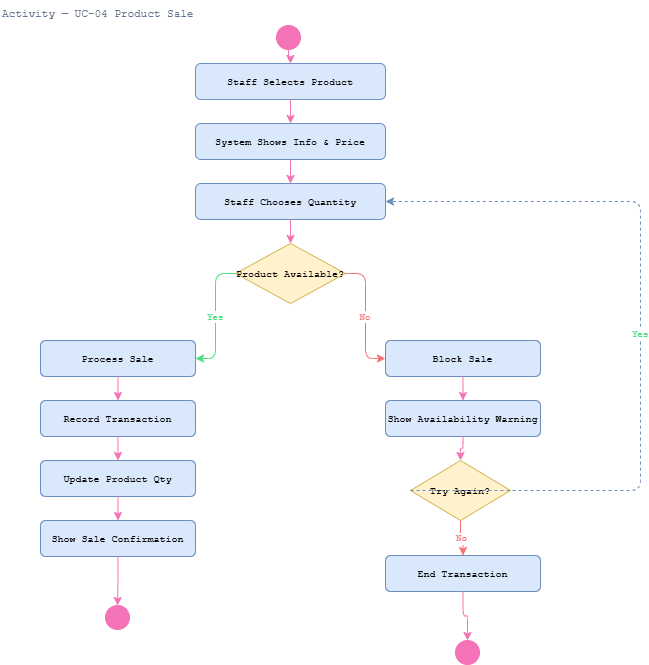

The diagram above was exported from draw.io. Its source (the exported page's mxGraphModel, read from the mxfile embedded in the PNG):
<mxGraphModel dx="1094" dy="631" grid="1" gridSize="10" guides="1" tooltips="1" connect="1" arrows="1" fold="1" page="1" pageScale="1" pageWidth="827" pageHeight="1169" math="0" shadow="0">
  <root>
    <mxCell id="0" />
    <mxCell id="1" parent="0" />
    <mxCell id="LlJU0WQrXNiuuiCRtuj1-1" parent="1" style="text;strokeColor=none;fillColor=none;fontFamily=Courier New;fontSize=11;fontColor=#64748b;" value="Activity — UC-04 Product Sale" vertex="1">
      <mxGeometry height="20" width="500" x="120" y="10" as="geometry" />
    </mxCell>
    <mxCell id="LlJU0WQrXNiuuiCRtuj1-2" parent="1" style="ellipse;aspect=fixed;fillColor=#f472b6;strokeColor=#f472b6;" value="" vertex="1">
      <mxGeometry height="24" width="24" x="396" y="35" as="geometry" />
    </mxCell>
    <mxCell id="LlJU0WQrXNiuuiCRtuj1-3" parent="1" style="rounded=1;fillColor=#dae8fc;strokeColor=#6c8ebf;fontFamily=Courier New;fontSize=10;" value="Staff Selects Product" vertex="1">
      <mxGeometry height="36" width="190" x="315" y="73" as="geometry" />
    </mxCell>
    <mxCell id="LlJU0WQrXNiuuiCRtuj1-4" parent="1" style="rounded=1;fillColor=#dae8fc;strokeColor=#6c8ebf;fontFamily=Courier New;fontSize=10;" value="System Shows Info &amp; Price" vertex="1">
      <mxGeometry height="36" width="190" x="315" y="133" as="geometry" />
    </mxCell>
    <mxCell id="LlJU0WQrXNiuuiCRtuj1-5" parent="1" style="rounded=1;fillColor=#dae8fc;strokeColor=#6c8ebf;fontFamily=Courier New;fontSize=10;" value="Staff Chooses Quantity" vertex="1">
      <mxGeometry height="36" width="190" x="315" y="193" as="geometry" />
    </mxCell>
    <mxCell id="LlJU0WQrXNiuuiCRtuj1-6" parent="1" style="rhombus;fillColor=#fff2cc;strokeColor=#d6b656;fontFamily=Courier New;fontSize=10;" value="Product Available?" vertex="1">
      <mxGeometry height="60" width="110" x="355" y="253" as="geometry" />
    </mxCell>
    <mxCell id="LlJU0WQrXNiuuiCRtuj1-7" parent="1" style="rounded=1;fillColor=#dae8fc;strokeColor=#6c8ebf;fontFamily=Courier New;fontSize=10;" value="Process Sale" vertex="1">
      <mxGeometry height="36" width="155" x="160" y="350" as="geometry" />
    </mxCell>
    <mxCell id="LlJU0WQrXNiuuiCRtuj1-8" parent="1" style="rounded=1;fillColor=#dae8fc;strokeColor=#6c8ebf;fontFamily=Courier New;fontSize=10;" value="Record Transaction" vertex="1">
      <mxGeometry height="36" width="155" x="160" y="410" as="geometry" />
    </mxCell>
    <mxCell id="LlJU0WQrXNiuuiCRtuj1-9" parent="1" style="rounded=1;fillColor=#dae8fc;strokeColor=#6c8ebf;fontFamily=Courier New;fontSize=10;" value="Update Product Qty" vertex="1">
      <mxGeometry height="36" width="155" x="160" y="470" as="geometry" />
    </mxCell>
    <mxCell id="LlJU0WQrXNiuuiCRtuj1-10" parent="1" style="rounded=1;fillColor=#dae8fc;strokeColor=#6c8ebf;fontFamily=Courier New;fontSize=10;" value="Show Sale Confirmation" vertex="1">
      <mxGeometry height="36" width="155" x="160" y="530" as="geometry" />
    </mxCell>
    <mxCell id="LlJU0WQrXNiuuiCRtuj1-11" parent="1" style="rounded=1;fillColor=#dae8fc;strokeColor=#6c8ebf;fontFamily=Courier New;fontSize=10;" value="Block Sale" vertex="1">
      <mxGeometry height="36" width="155" x="505" y="350" as="geometry" />
    </mxCell>
    <mxCell id="LlJU0WQrXNiuuiCRtuj1-12" parent="1" style="rounded=1;fillColor=#dae8fc;strokeColor=#6c8ebf;fontFamily=Courier New;fontSize=10;" value="Show Availability Warning" vertex="1">
      <mxGeometry height="36" width="155" x="505" y="410" as="geometry" />
    </mxCell>
    <mxCell id="LlJU0WQrXNiuuiCRtuj1-13" parent="1" style="rhombus;fillColor=#fff2cc;strokeColor=#d6b656;fontFamily=Courier New;fontSize=10;" value="Try Again?" vertex="1">
      <mxGeometry height="60" width="100" x="530" y="470" as="geometry" />
    </mxCell>
    <mxCell id="LlJU0WQrXNiuuiCRtuj1-14" parent="1" style="rounded=1;fillColor=#dae8fc;strokeColor=#6c8ebf;fontFamily=Courier New;fontSize=10;" value="End Transaction" vertex="1">
      <mxGeometry height="36" width="155" x="505" y="565" as="geometry" />
    </mxCell>
    <mxCell id="LlJU0WQrXNiuuiCRtuj1-15" parent="1" style="ellipse;aspect=fixed;fillColor=#f472b6;strokeColor=#f472b6;" value="" vertex="1">
      <mxGeometry height="24" width="24" x="225" y="615" as="geometry" />
    </mxCell>
    <mxCell id="LlJU0WQrXNiuuiCRtuj1-16" parent="1" style="ellipse;aspect=fixed;fillColor=#f472b6;strokeColor=#f472b6;" value="" vertex="1">
      <mxGeometry height="24" width="24" x="575" y="650" as="geometry" />
    </mxCell>
    <mxCell id="LlJU0WQrXNiuuiCRtuj1-17" edge="1" parent="1" source="LlJU0WQrXNiuuiCRtuj1-2" style="edgeStyle=orthogonalEdgeStyle;strokeColor=#f472b6;" target="LlJU0WQrXNiuuiCRtuj1-3">
      <mxGeometry relative="1" as="geometry" />
    </mxCell>
    <mxCell id="LlJU0WQrXNiuuiCRtuj1-18" edge="1" parent="1" source="LlJU0WQrXNiuuiCRtuj1-3" style="edgeStyle=orthogonalEdgeStyle;strokeColor=#f472b6;" target="LlJU0WQrXNiuuiCRtuj1-4">
      <mxGeometry relative="1" as="geometry" />
    </mxCell>
    <mxCell id="LlJU0WQrXNiuuiCRtuj1-19" edge="1" parent="1" source="LlJU0WQrXNiuuiCRtuj1-4" style="edgeStyle=orthogonalEdgeStyle;strokeColor=#f472b6;" target="LlJU0WQrXNiuuiCRtuj1-5">
      <mxGeometry relative="1" as="geometry" />
    </mxCell>
    <mxCell id="LlJU0WQrXNiuuiCRtuj1-20" edge="1" parent="1" source="LlJU0WQrXNiuuiCRtuj1-5" style="edgeStyle=orthogonalEdgeStyle;strokeColor=#f472b6;" target="LlJU0WQrXNiuuiCRtuj1-6">
      <mxGeometry relative="1" as="geometry" />
    </mxCell>
    <mxCell id="LlJU0WQrXNiuuiCRtuj1-21" edge="1" parent="1" source="LlJU0WQrXNiuuiCRtuj1-6" style="edgeStyle=orthogonalEdgeStyle;strokeColor=#4ade80;fontColor=#4ade80;fontFamily=Courier New;fontSize=9;exitX=0;exitY=0.5;entryX=1;entryY=0.5;" target="LlJU0WQrXNiuuiCRtuj1-7" value="Yes">
      <mxGeometry relative="1" as="geometry" />
    </mxCell>
    <mxCell id="LlJU0WQrXNiuuiCRtuj1-22" edge="1" parent="1" source="LlJU0WQrXNiuuiCRtuj1-6" style="edgeStyle=orthogonalEdgeStyle;strokeColor=#f87171;fontColor=#f87171;fontFamily=Courier New;fontSize=9;exitX=1;exitY=0.5;entryX=0;entryY=0.5;" target="LlJU0WQrXNiuuiCRtuj1-11" value="No">
      <mxGeometry relative="1" as="geometry" />
    </mxCell>
    <mxCell id="LlJU0WQrXNiuuiCRtuj1-23" edge="1" parent="1" source="LlJU0WQrXNiuuiCRtuj1-7" style="edgeStyle=orthogonalEdgeStyle;strokeColor=#f472b6;" target="LlJU0WQrXNiuuiCRtuj1-8">
      <mxGeometry relative="1" as="geometry" />
    </mxCell>
    <mxCell id="LlJU0WQrXNiuuiCRtuj1-24" edge="1" parent="1" source="LlJU0WQrXNiuuiCRtuj1-8" style="edgeStyle=orthogonalEdgeStyle;strokeColor=#f472b6;" target="LlJU0WQrXNiuuiCRtuj1-9">
      <mxGeometry relative="1" as="geometry" />
    </mxCell>
    <mxCell id="LlJU0WQrXNiuuiCRtuj1-25" edge="1" parent="1" source="LlJU0WQrXNiuuiCRtuj1-9" style="edgeStyle=orthogonalEdgeStyle;strokeColor=#f472b6;" target="LlJU0WQrXNiuuiCRtuj1-10">
      <mxGeometry relative="1" as="geometry" />
    </mxCell>
    <mxCell id="LlJU0WQrXNiuuiCRtuj1-26" edge="1" parent="1" source="LlJU0WQrXNiuuiCRtuj1-10" style="edgeStyle=orthogonalEdgeStyle;strokeColor=#f472b6;" target="LlJU0WQrXNiuuiCRtuj1-15">
      <mxGeometry relative="1" as="geometry" />
    </mxCell>
    <mxCell id="LlJU0WQrXNiuuiCRtuj1-27" edge="1" parent="1" source="LlJU0WQrXNiuuiCRtuj1-11" style="edgeStyle=orthogonalEdgeStyle;strokeColor=#f472b6;" target="LlJU0WQrXNiuuiCRtuj1-12">
      <mxGeometry relative="1" as="geometry" />
    </mxCell>
    <mxCell id="LlJU0WQrXNiuuiCRtuj1-28" edge="1" parent="1" source="LlJU0WQrXNiuuiCRtuj1-12" style="edgeStyle=orthogonalEdgeStyle;strokeColor=#f472b6;" target="LlJU0WQrXNiuuiCRtuj1-13">
      <mxGeometry relative="1" as="geometry" />
    </mxCell>
    <mxCell id="LlJU0WQrXNiuuiCRtuj1-29" edge="1" parent="1" source="LlJU0WQrXNiuuiCRtuj1-13" style="edgeStyle=orthogonalEdgeStyle;strokeColor=#6c8ebf;fontColor=#4ade80;fontFamily=Courier New;fontSize=9;dashed=1;exitX=0;exitY=0.5;entryX=1;entryY=0.5;fillColor=#dae8fc;" target="LlJU0WQrXNiuuiCRtuj1-5" value="Yes">
      <mxGeometry relative="1" as="geometry">
        <Array as="points">
          <mxPoint x="760" y="500" />
          <mxPoint x="760" y="211" />
        </Array>
      </mxGeometry>
    </mxCell>
    <mxCell id="LlJU0WQrXNiuuiCRtuj1-30" edge="1" parent="1" source="LlJU0WQrXNiuuiCRtuj1-13" style="edgeStyle=orthogonalEdgeStyle;strokeColor=#f87171;fontColor=#f87171;fontFamily=Courier New;fontSize=9;exitX=0.5;exitY=1;entryX=0.5;entryY=0;" target="LlJU0WQrXNiuuiCRtuj1-14" value="No">
      <mxGeometry relative="1" as="geometry" />
    </mxCell>
    <mxCell id="LlJU0WQrXNiuuiCRtuj1-31" edge="1" parent="1" source="LlJU0WQrXNiuuiCRtuj1-14" style="edgeStyle=orthogonalEdgeStyle;strokeColor=#f472b6;" target="LlJU0WQrXNiuuiCRtuj1-16">
      <mxGeometry relative="1" as="geometry" />
    </mxCell>
  </root>
</mxGraphModel>